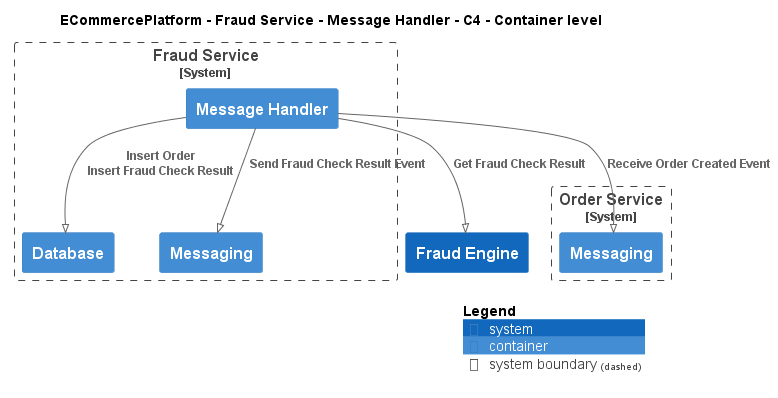

The diagram above was rendered by PlantUML. Its source (embedded in the PNG):
@startuml
!pragma layout smetana
!include ..\..\..\..\..\.c4s\C4_Container.puml

AddElementTag("c4interflow:lifecycle:new", $bgColor=green, $fontColor=#ffffff, $borderColor=green, $shadowing="False")
AddElementTag("c4interflow:lifecycle:changed", $bgColor=orange, $fontColor=#ffffff, $borderColor=orange, $shadowing="False")
AddElementTag("c4interflow:lifecycle:removed", $bgColor=red, $fontColor=#ffffff, $borderColor=red, $shadowing="False")

AddRelTag("c4interflow:lifecycle:new", $textColor=green, $lineColor=green)
AddRelTag("c4interflow:lifecycle:changed", $textColor=orange, $lineColor=orange)
AddRelTag("c4interflow:lifecycle:removed", $textColor=red, $lineColor=red)

SHOW_PERSON_PORTRAIT()
LAYOUT_TOP_DOWN()

skinparam linetype polyline

title ECommercePlatform - Fraud Service - Message Handler - C4 - Container level


System_Boundary(ECommercePlatform.SoftwareSystems.FraudService, "Fraud Service") {
    Container(ECommercePlatform.SoftwareSystems.FraudService.Containers.MessageHandler, "Message Handler", "", "")
    Container(ECommercePlatform.SoftwareSystems.FraudService.Containers.Database, "Database", "", "")
    Container(ECommercePlatform.SoftwareSystems.FraudService.Containers.Messaging, "Messaging", "", "")
}

System_Boundary(ECommercePlatform.SoftwareSystems.OrderService, "Order Service") {
    Container(ECommercePlatform.SoftwareSystems.OrderService.Containers.Messaging, "Messaging", "", "")
}
System(ECommercePlatform.SoftwareSystems.FraudEngine, "Fraud Engine", "")

Rel(ECommercePlatform.SoftwareSystems.FraudService.Containers.MessageHandler, ECommercePlatform.SoftwareSystems.OrderService.Containers.Messaging, "Receive Order Created Event")
Rel(ECommercePlatform.SoftwareSystems.FraudService.Containers.MessageHandler, ECommercePlatform.SoftwareSystems.FraudService.Containers.Database, "Insert Order\nInsert Fraud Check Result")
Rel(ECommercePlatform.SoftwareSystems.FraudService.Containers.MessageHandler, ECommercePlatform.SoftwareSystems.FraudEngine, "Get Fraud Check Result")
Rel(ECommercePlatform.SoftwareSystems.FraudService.Containers.MessageHandler, ECommercePlatform.SoftwareSystems.FraudService.Containers.Messaging, "Send Fraud Check Result Event")


SHOW_LEGEND()
@enduml